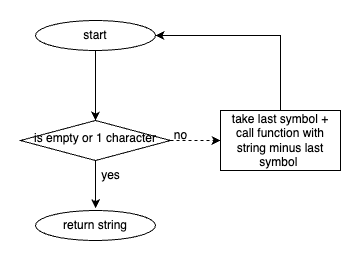

The diagram above was exported from draw.io. Its source (the exported page's mxGraphModel, read from the mxfile embedded in the PNG):
<mxGraphModel dx="705" dy="1592" grid="1" gridSize="10" guides="1" tooltips="1" connect="1" arrows="1" fold="1" page="1" pageScale="1" pageWidth="827" pageHeight="1169" math="0" shadow="0">
  <root>
    <mxCell id="0" />
    <mxCell id="1" parent="0" />
    <mxCell id="kJ3Cx1RShoiQ9YNFbr7G-23" style="edgeStyle=orthogonalEdgeStyle;rounded=0;orthogonalLoop=1;jettySize=auto;html=1;entryX=0.5;entryY=0;entryDx=0;entryDy=0;" edge="1" parent="1" source="kJ3Cx1RShoiQ9YNFbr7G-4" target="kJ3Cx1RShoiQ9YNFbr7G-7">
      <mxGeometry relative="1" as="geometry" />
    </mxCell>
    <mxCell id="kJ3Cx1RShoiQ9YNFbr7G-4" value="start" style="ellipse;whiteSpace=wrap;html=1;" vertex="1" parent="1">
      <mxGeometry x="145" y="-60" width="120" height="30" as="geometry" />
    </mxCell>
    <mxCell id="kJ3Cx1RShoiQ9YNFbr7G-25" style="edgeStyle=orthogonalEdgeStyle;rounded=0;orthogonalLoop=1;jettySize=auto;html=1;entryX=0;entryY=0.5;entryDx=0;entryDy=0;dashed=1;" edge="1" parent="1" source="kJ3Cx1RShoiQ9YNFbr7G-7" target="kJ3Cx1RShoiQ9YNFbr7G-17">
      <mxGeometry relative="1" as="geometry" />
    </mxCell>
    <mxCell id="kJ3Cx1RShoiQ9YNFbr7G-7" value="is empty or 1 character" style="rhombus;whiteSpace=wrap;html=1;shadow=0;fontFamily=Helvetica;fontSize=12;align=center;strokeWidth=1;spacing=6;spacingTop=-4;" vertex="1" parent="1">
      <mxGeometry x="130" y="40" width="150" height="40" as="geometry" />
    </mxCell>
    <mxCell id="kJ3Cx1RShoiQ9YNFbr7G-10" value="no" style="text;html=1;align=center;verticalAlign=middle;resizable=0;points=[];autosize=1;strokeColor=none;fillColor=none;" vertex="1" parent="1">
      <mxGeometry x="270" y="40" width="40" height="30" as="geometry" />
    </mxCell>
    <mxCell id="kJ3Cx1RShoiQ9YNFbr7G-11" value="yes" style="text;html=1;align=center;verticalAlign=middle;resizable=0;points=[];autosize=1;strokeColor=none;fillColor=none;" vertex="1" parent="1">
      <mxGeometry x="200" y="80" width="40" height="30" as="geometry" />
    </mxCell>
    <mxCell id="kJ3Cx1RShoiQ9YNFbr7G-28" style="edgeStyle=orthogonalEdgeStyle;rounded=0;orthogonalLoop=1;jettySize=auto;html=1;entryX=1;entryY=0.5;entryDx=0;entryDy=0;" edge="1" parent="1" source="kJ3Cx1RShoiQ9YNFbr7G-17" target="kJ3Cx1RShoiQ9YNFbr7G-4">
      <mxGeometry relative="1" as="geometry">
        <Array as="points">
          <mxPoint x="390" y="-45" />
        </Array>
      </mxGeometry>
    </mxCell>
    <mxCell id="kJ3Cx1RShoiQ9YNFbr7G-17" value="take last symbol +&lt;br&gt;call function with string minus last symbol&amp;nbsp;" style="rounded=0;whiteSpace=wrap;html=1;fontSize=12;glass=0;strokeWidth=1;shadow=0;" vertex="1" parent="1">
      <mxGeometry x="330" y="30" width="120" height="60" as="geometry" />
    </mxCell>
    <mxCell id="kJ3Cx1RShoiQ9YNFbr7G-20" value="return string" style="ellipse;whiteSpace=wrap;html=1;" vertex="1" parent="1">
      <mxGeometry x="145" y="130" width="120" height="30" as="geometry" />
    </mxCell>
    <mxCell id="kJ3Cx1RShoiQ9YNFbr7G-24" style="edgeStyle=orthogonalEdgeStyle;rounded=0;orthogonalLoop=1;jettySize=auto;html=1;entryX=0.5;entryY=-0.078;entryDx=0;entryDy=0;entryPerimeter=0;" edge="1" parent="1" source="kJ3Cx1RShoiQ9YNFbr7G-7" target="kJ3Cx1RShoiQ9YNFbr7G-20">
      <mxGeometry relative="1" as="geometry" />
    </mxCell>
  </root>
</mxGraphModel>